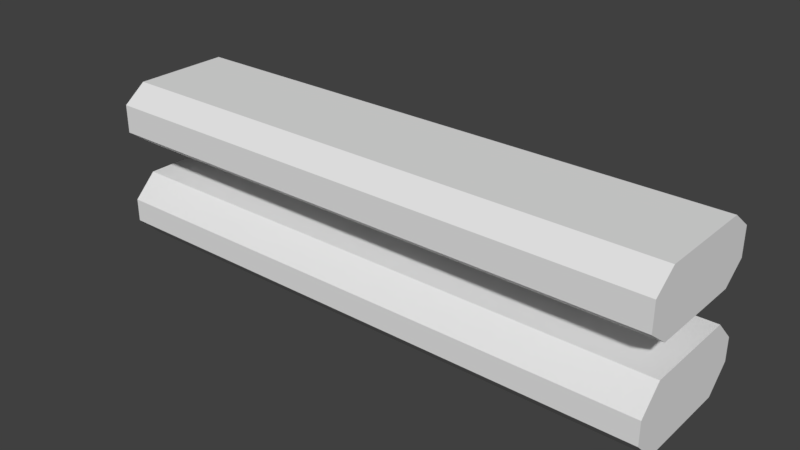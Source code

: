 # Source: Rock_Fence.blend  (saved by Blender 2.78.0; exported with 4.5.12 LTS)
import bpy
from mathutils import Matrix  # noqa: F401  (used for matrix-valued properties, if any)

bpy.ops.wm.read_factory_settings(use_empty=True)
scene = bpy.context.scene
scene.name = 'Scene'

# ---- collections
col_collection_1 = bpy.data.collections.new('Collection 1'); scene.collection.children.link(col_collection_1)

# ---- materials (node trees are filled in below, after node groups)
mat_material = bpy.data.materials.new('Material')
mat_material.alpha_threshold = 0.0
mat_material.use_transparent_shadow = False
mat_material.roughness = 0.5
mat_material.line_color = (0.0, 0.0, 0.0, 1.0)

# ---- material node trees

# ---- world
world_world = bpy.data.worlds.new('World'); scene.world = world_world
world_world.color = (0.05088, 0.05088, 0.05088)
world_world.use_sun_shadow = False
world_world.sun_shadow_jitter_overblur = 0.0
world_world.cycles.sampling_method = 'MANUAL'

# ---- meshes
me_cube_001 = bpy.data.meshes.new('Cube.001')
me_cube_001.from_pydata([(-0.1101, 0.2, -0.1547), (-0.1101, 0.2447, -0.1101), (-0.1101, 0.2447, -0.3899), (-0.1101, 0.2, -0.3453), (-0.1101, 0.2904, -0.1101), (-0.1101, 0.335, -0.1547), (-0.1101, 0.335, -0.3453), (-0.1101, 0.2904, -0.3899), (-0.1101, 0.398, -0.1547), (-0.1101, 0.4322, -0.1101), (-0.1101, 0.4322, -0.3899), (-0.1101, 0.398, -0.3453), (-0.1101, 0.4877, -0.1101), (-0.1101, 0.5218, -0.1547), (-0.1101, 0.5218, -0.3453), (-0.1101, 0.4877, -0.3899), (1.0, 0.4322, -0.1101), (1.0, 0.5218, -0.1547), (1.0, 0.4877, -0.3899), (1.0, 0.398, -0.3453), (1.0, 0.398, -0.1547), (1.0, 0.4877, -0.1101), (1.0, 0.5218, -0.3453), (1.0, 0.4322, -0.3899), (1.0, 0.2, -0.3453), (1.0, 0.2447, -0.1101), (1.0, 0.2904, -0.3899), (1.0, 0.335, -0.1547), (1.0, 0.2447, -0.3899), (1.0, 0.2, -0.1547), (1.0, 0.335, -0.3453), (1.0, 0.2904, -0.1101)], [], [(8, 9, 12, 13, 14, 15, 10, 11), (0, 1, 4, 5, 6, 7, 2, 3), (25, 1, 0, 29), (17, 13, 12, 21), (18, 15, 14, 22), (19, 11, 10, 23), (18, 22, 17, 21, 16, 20, 19, 23), (25, 29, 24, 28, 26, 30, 27, 31), (10, 15, 18, 23), (12, 9, 16, 21), (14, 13, 17, 22), (8, 11, 19, 20), (8, 20, 16, 9), (4, 1, 25, 31), (6, 5, 27, 30), (2, 7, 26, 28), (2, 28, 24, 3), (6, 30, 26, 7), (4, 31, 27, 5), (0, 3, 24, 29)])
me_cube_001.materials.append(mat_material)
me_cube_001.use_remesh_preserve_volume = False
me_cube_001.use_remesh_preserve_attributes = False
me_cube_001.use_mirror_vertex_groups = False
me_cube_001.update()

# ---- objects
ob_rock_fence = bpy.data.objects.new('Rock_Fence', me_cube_001)

# ---- transforms, parenting, visibility, modifiers, constraints
ob_rock_fence.location = (0.0, 0.0, 2.682e-08)
ob_rock_fence.rotation_euler = (1.571, -0.0, 0.0)
ob_rock_fence.lock_rotations_4d = False
ob_rock_fence.empty_display_type = 'ARROWS'
ob_rock_fence.lineart.crease_threshold = 0.0

# ---- collection membership
col_collection_1.objects.link(ob_rock_fence)

# ---- scene / render settings (as saved in the file)
scene.frame_start = 1; scene.frame_end = 250; scene.frame_set(1)
scene.render.engine = 'BLENDER_EEVEE_NEXT'
scene.render.resolution_percentage = 50
scene.render.dither_intensity = 0.0
scene.cycles.use_denoising = False
scene.cycles.samples = 128
scene.cycles.sampling_pattern = 'TABULATED_SOBOL'
scene.cycles.light_sampling_threshold = 0.0
scene.cycles.use_adaptive_sampling = False
scene.cycles.use_light_tree = False
scene.cycles.blur_glossy = 0.0
scene.cycles.sample_clamp_indirect = 0.0
scene.view_settings.view_transform = 'Standard'
bpy.context.view_layer.update()

# ---- added for rendering (the .blend has no active camera and no usable light): camera, sun
cam_auto = bpy.data.cameras.new('AutoCamera')
cam_auto.lens = 50.0
cam_auto.sensor_width = 36.0
cam_auto.clip_end = 1000.0
ob_auto_camera = bpy.data.objects.new('AutoCamera', cam_auto)
scene.collection.objects.link(ob_auto_camera)
ob_auto_camera.location = (1.54521, -1.07029, 1.24108)
ob_auto_camera.rotation_euler = (1.09748, -7.21219e-08, 0.694738)
scene.camera = ob_auto_camera
light_auto_sun = bpy.data.lights.new('AutoSun', 'SUN')
light_auto_sun.energy = 3.0
light_auto_sun.angle = 0.0523599
ob_auto_sun = bpy.data.objects.new('AutoSun', light_auto_sun)
scene.collection.objects.link(ob_auto_sun)
ob_auto_sun.rotation_euler = (0.872665, 0.174533, 0.523599)
bpy.context.view_layer.update()
